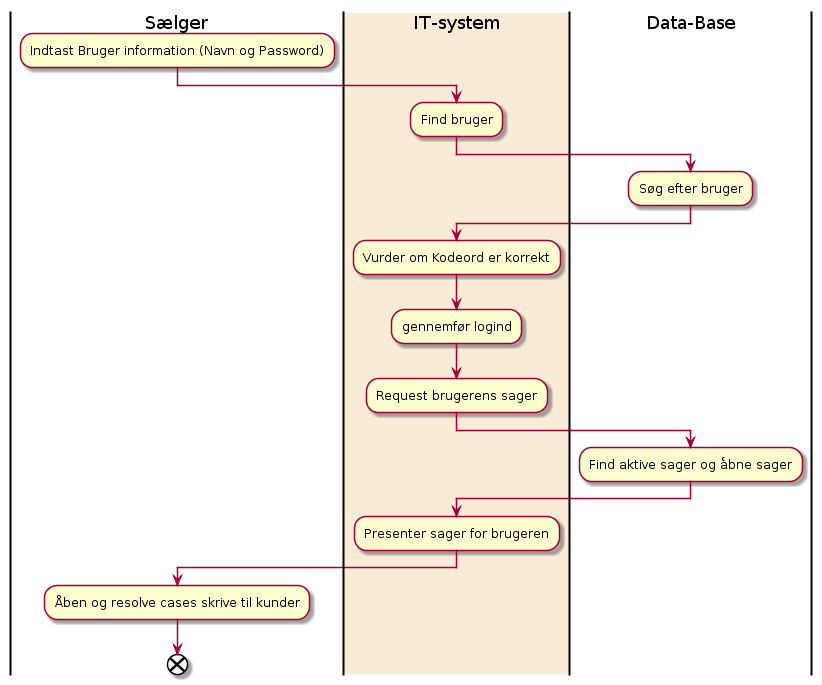

The diagram above was rendered by PlantUML. Its source (embedded in the PNG):
@startuml
|Sælger|
:Indtast Bruger information (Navn og Password);
|#AntiqueWhite|IT-system|
:Find bruger;
|Data-Base|
:Søg efter bruger;
|IT-system|
:Vurder om Kodeord er korrekt;
:gennemfør logind;
:Request brugerens sager;
|Data-Base|
:Find aktive sager og åbne sager;
|IT-system|
:Presenter sager for brugeren;
|Sælger|
:Åben og resolve cases skrive til kunder;
end
@enduml